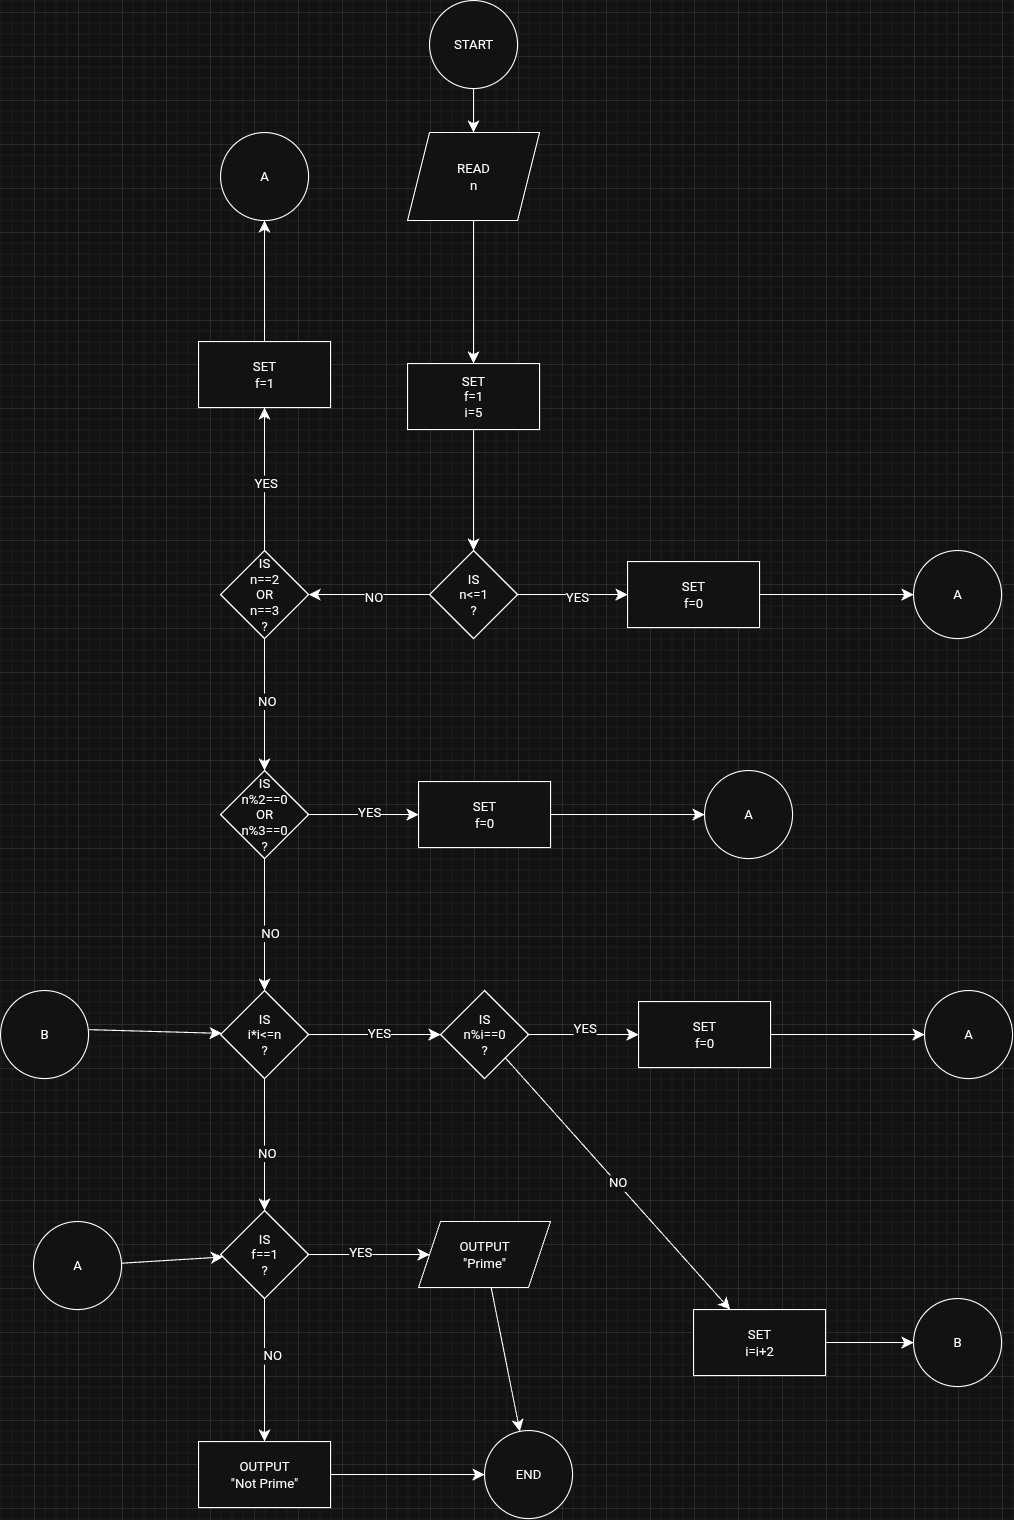

The diagram above was exported from draw.io. Its source (the exported page's mxGraphModel, read from the mxfile embedded in the PNG):
<mxGraphModel dx="1771" dy="1733" grid="1" gridSize="10" guides="1" tooltips="1" connect="1" arrows="1" fold="1" page="1" pageScale="1" pageWidth="827" pageHeight="1169" math="0" shadow="0">
  <root>
    <mxCell id="0" />
    <mxCell id="1" parent="0" />
    <mxCell id="0kqALnQPM8E7UXVG6S_N-3" value="" style="edgeStyle=none;curved=1;rounded=0;orthogonalLoop=1;jettySize=auto;html=1;fontSize=12;startSize=8;endSize=8;" edge="1" parent="1" source="0kqALnQPM8E7UXVG6S_N-1" target="0kqALnQPM8E7UXVG6S_N-2">
      <mxGeometry relative="1" as="geometry" />
    </mxCell>
    <mxCell id="0kqALnQPM8E7UXVG6S_N-1" value="START" style="ellipse;whiteSpace=wrap;html=1;" vertex="1" parent="1">
      <mxGeometry x="360" y="30" width="80" height="80" as="geometry" />
    </mxCell>
    <mxCell id="0kqALnQPM8E7UXVG6S_N-6" value="" style="edgeStyle=none;curved=1;rounded=0;orthogonalLoop=1;jettySize=auto;html=1;fontSize=12;startSize=8;endSize=8;" edge="1" parent="1" source="0kqALnQPM8E7UXVG6S_N-2" target="0kqALnQPM8E7UXVG6S_N-5">
      <mxGeometry relative="1" as="geometry" />
    </mxCell>
    <mxCell id="0kqALnQPM8E7UXVG6S_N-2" value="READ&lt;div&gt;n&lt;/div&gt;" style="shape=parallelogram;perimeter=parallelogramPerimeter;whiteSpace=wrap;html=1;fixedSize=1;" vertex="1" parent="1">
      <mxGeometry x="340" y="150" width="120" height="80" as="geometry" />
    </mxCell>
    <mxCell id="0kqALnQPM8E7UXVG6S_N-8" value="" style="edgeStyle=none;curved=1;rounded=0;orthogonalLoop=1;jettySize=auto;html=1;fontSize=12;startSize=8;endSize=8;" edge="1" parent="1" source="0kqALnQPM8E7UXVG6S_N-5" target="0kqALnQPM8E7UXVG6S_N-7">
      <mxGeometry relative="1" as="geometry" />
    </mxCell>
    <mxCell id="0kqALnQPM8E7UXVG6S_N-5" value="SET&lt;div&gt;f=1&lt;/div&gt;&lt;div&gt;i=5&lt;/div&gt;" style="whiteSpace=wrap;html=1;" vertex="1" parent="1">
      <mxGeometry x="340" y="360" width="120" height="60" as="geometry" />
    </mxCell>
    <mxCell id="0kqALnQPM8E7UXVG6S_N-12" value="" style="edgeStyle=none;curved=1;rounded=0;orthogonalLoop=1;jettySize=auto;html=1;fontSize=12;startSize=8;endSize=8;" edge="1" parent="1" source="0kqALnQPM8E7UXVG6S_N-7" target="0kqALnQPM8E7UXVG6S_N-11">
      <mxGeometry relative="1" as="geometry" />
    </mxCell>
    <mxCell id="0kqALnQPM8E7UXVG6S_N-40" value="YES" style="edgeLabel;html=1;align=center;verticalAlign=middle;resizable=0;points=[];fontSize=12;" vertex="1" connectable="0" parent="0kqALnQPM8E7UXVG6S_N-12">
      <mxGeometry x="0.0583" y="-2" relative="1" as="geometry">
        <mxPoint as="offset" />
      </mxGeometry>
    </mxCell>
    <mxCell id="0kqALnQPM8E7UXVG6S_N-19" value="" style="edgeStyle=none;curved=1;rounded=0;orthogonalLoop=1;jettySize=auto;html=1;fontSize=12;startSize=8;endSize=8;" edge="1" parent="1" source="0kqALnQPM8E7UXVG6S_N-7" target="0kqALnQPM8E7UXVG6S_N-18">
      <mxGeometry relative="1" as="geometry" />
    </mxCell>
    <mxCell id="0kqALnQPM8E7UXVG6S_N-41" value="NO" style="edgeLabel;html=1;align=center;verticalAlign=middle;resizable=0;points=[];fontSize=12;" vertex="1" connectable="0" parent="0kqALnQPM8E7UXVG6S_N-19">
      <mxGeometry x="-0.051" y="2" relative="1" as="geometry">
        <mxPoint as="offset" />
      </mxGeometry>
    </mxCell>
    <mxCell id="0kqALnQPM8E7UXVG6S_N-7" value="IS&lt;div&gt;n&amp;lt;=1&lt;/div&gt;&lt;div&gt;?&lt;/div&gt;" style="rhombus;whiteSpace=wrap;html=1;" vertex="1" parent="1">
      <mxGeometry x="360" y="530" width="80" height="80" as="geometry" />
    </mxCell>
    <mxCell id="0kqALnQPM8E7UXVG6S_N-16" value="" style="edgeStyle=none;curved=1;rounded=0;orthogonalLoop=1;jettySize=auto;html=1;fontSize=12;startSize=8;endSize=8;" edge="1" parent="1" source="0kqALnQPM8E7UXVG6S_N-11" target="0kqALnQPM8E7UXVG6S_N-15">
      <mxGeometry relative="1" as="geometry" />
    </mxCell>
    <mxCell id="0kqALnQPM8E7UXVG6S_N-11" value="SET&lt;div&gt;f=0&lt;/div&gt;" style="whiteSpace=wrap;html=1;" vertex="1" parent="1">
      <mxGeometry x="540" y="540" width="120" height="60" as="geometry" />
    </mxCell>
    <mxCell id="0kqALnQPM8E7UXVG6S_N-15" value="A" style="ellipse;whiteSpace=wrap;html=1;" vertex="1" parent="1">
      <mxGeometry x="800" y="530" width="80" height="80" as="geometry" />
    </mxCell>
    <mxCell id="0kqALnQPM8E7UXVG6S_N-23" value="" style="edgeStyle=none;curved=1;rounded=0;orthogonalLoop=1;jettySize=auto;html=1;fontSize=12;startSize=8;endSize=8;" edge="1" parent="1" source="0kqALnQPM8E7UXVG6S_N-18" target="0kqALnQPM8E7UXVG6S_N-22">
      <mxGeometry relative="1" as="geometry" />
    </mxCell>
    <mxCell id="0kqALnQPM8E7UXVG6S_N-42" value="YES" style="edgeLabel;html=1;align=center;verticalAlign=middle;resizable=0;points=[];fontSize=12;" vertex="1" connectable="0" parent="0kqALnQPM8E7UXVG6S_N-23">
      <mxGeometry x="-0.0398" relative="1" as="geometry">
        <mxPoint as="offset" />
      </mxGeometry>
    </mxCell>
    <mxCell id="0kqALnQPM8E7UXVG6S_N-27" value="" style="edgeStyle=none;curved=1;rounded=0;orthogonalLoop=1;jettySize=auto;html=1;fontSize=12;startSize=8;endSize=8;" edge="1" parent="1" source="0kqALnQPM8E7UXVG6S_N-18" target="0kqALnQPM8E7UXVG6S_N-26">
      <mxGeometry relative="1" as="geometry" />
    </mxCell>
    <mxCell id="0kqALnQPM8E7UXVG6S_N-43" value="NO" style="edgeLabel;html=1;align=center;verticalAlign=middle;resizable=0;points=[];fontSize=12;" vertex="1" connectable="0" parent="0kqALnQPM8E7UXVG6S_N-27">
      <mxGeometry x="-0.0615" y="1" relative="1" as="geometry">
        <mxPoint as="offset" />
      </mxGeometry>
    </mxCell>
    <mxCell id="0kqALnQPM8E7UXVG6S_N-18" value="IS&lt;div&gt;n==2&lt;/div&gt;&lt;div&gt;OR&lt;/div&gt;&lt;div&gt;n==3&lt;/div&gt;&lt;div&gt;?&lt;/div&gt;" style="rhombus;whiteSpace=wrap;html=1;" vertex="1" parent="1">
      <mxGeometry x="170" y="530" width="80" height="80" as="geometry" />
    </mxCell>
    <mxCell id="0kqALnQPM8E7UXVG6S_N-25" value="" style="edgeStyle=none;curved=1;rounded=0;orthogonalLoop=1;jettySize=auto;html=1;fontSize=12;startSize=8;endSize=8;" edge="1" parent="1" source="0kqALnQPM8E7UXVG6S_N-22" target="0kqALnQPM8E7UXVG6S_N-24">
      <mxGeometry relative="1" as="geometry" />
    </mxCell>
    <mxCell id="0kqALnQPM8E7UXVG6S_N-22" value="SET&lt;div&gt;f=1&lt;/div&gt;" style="whiteSpace=wrap;html=1;" vertex="1" parent="1">
      <mxGeometry x="150" y="340" width="120" height="60" as="geometry" />
    </mxCell>
    <mxCell id="0kqALnQPM8E7UXVG6S_N-24" value="A" style="ellipse;whiteSpace=wrap;html=1;" vertex="1" parent="1">
      <mxGeometry x="170" y="150" width="80" height="80" as="geometry" />
    </mxCell>
    <mxCell id="0kqALnQPM8E7UXVG6S_N-29" value="" style="edgeStyle=none;curved=1;rounded=0;orthogonalLoop=1;jettySize=auto;html=1;fontSize=12;startSize=8;endSize=8;" edge="1" parent="1" source="0kqALnQPM8E7UXVG6S_N-26" target="0kqALnQPM8E7UXVG6S_N-28">
      <mxGeometry relative="1" as="geometry" />
    </mxCell>
    <mxCell id="0kqALnQPM8E7UXVG6S_N-44" value="YES" style="edgeLabel;html=1;align=center;verticalAlign=middle;resizable=0;points=[];fontSize=12;" vertex="1" connectable="0" parent="0kqALnQPM8E7UXVG6S_N-29">
      <mxGeometry x="0.0835" y="3" relative="1" as="geometry">
        <mxPoint as="offset" />
      </mxGeometry>
    </mxCell>
    <mxCell id="0kqALnQPM8E7UXVG6S_N-33" value="" style="edgeStyle=none;curved=1;rounded=0;orthogonalLoop=1;jettySize=auto;html=1;fontSize=12;startSize=8;endSize=8;" edge="1" parent="1" source="0kqALnQPM8E7UXVG6S_N-26" target="0kqALnQPM8E7UXVG6S_N-32">
      <mxGeometry relative="1" as="geometry" />
    </mxCell>
    <mxCell id="0kqALnQPM8E7UXVG6S_N-45" value="NO" style="edgeLabel;html=1;align=center;verticalAlign=middle;resizable=0;points=[];fontSize=12;" vertex="1" connectable="0" parent="0kqALnQPM8E7UXVG6S_N-33">
      <mxGeometry x="0.1138" y="4" relative="1" as="geometry">
        <mxPoint as="offset" />
      </mxGeometry>
    </mxCell>
    <mxCell id="0kqALnQPM8E7UXVG6S_N-26" value="IS&lt;div&gt;n%2==0&lt;/div&gt;&lt;div&gt;OR&lt;/div&gt;&lt;div&gt;n%3==0&lt;/div&gt;&lt;div&gt;?&lt;/div&gt;" style="rhombus;whiteSpace=wrap;html=1;" vertex="1" parent="1">
      <mxGeometry x="170" y="730" width="80" height="80" as="geometry" />
    </mxCell>
    <mxCell id="0kqALnQPM8E7UXVG6S_N-31" value="" style="edgeStyle=none;curved=1;rounded=0;orthogonalLoop=1;jettySize=auto;html=1;fontSize=12;startSize=8;endSize=8;" edge="1" parent="1" source="0kqALnQPM8E7UXVG6S_N-28" target="0kqALnQPM8E7UXVG6S_N-30">
      <mxGeometry relative="1" as="geometry" />
    </mxCell>
    <mxCell id="0kqALnQPM8E7UXVG6S_N-28" value="SET&lt;div&gt;f=0&lt;/div&gt;" style="whiteSpace=wrap;html=1;" vertex="1" parent="1">
      <mxGeometry x="350" y="740" width="120" height="60" as="geometry" />
    </mxCell>
    <mxCell id="0kqALnQPM8E7UXVG6S_N-30" value="A" style="ellipse;whiteSpace=wrap;html=1;" vertex="1" parent="1">
      <mxGeometry x="610" y="730" width="80" height="80" as="geometry" />
    </mxCell>
    <mxCell id="0kqALnQPM8E7UXVG6S_N-39" value="" style="edgeStyle=none;curved=1;rounded=0;orthogonalLoop=1;jettySize=auto;html=1;fontSize=12;startSize=8;endSize=8;exitX=1;exitY=0.75;exitDx=0;exitDy=0;exitPerimeter=0;" edge="1" parent="1" target="0kqALnQPM8E7UXVG6S_N-32">
      <mxGeometry relative="1" as="geometry">
        <mxPoint x="50" y="965.56" as="sourcePoint" />
        <mxPoint x="160" y="980" as="targetPoint" />
      </mxGeometry>
    </mxCell>
    <mxCell id="0kqALnQPM8E7UXVG6S_N-47" value="" style="edgeStyle=none;curved=1;rounded=0;orthogonalLoop=1;jettySize=auto;html=1;fontSize=12;startSize=8;endSize=8;" edge="1" parent="1" source="0kqALnQPM8E7UXVG6S_N-32" target="0kqALnQPM8E7UXVG6S_N-46">
      <mxGeometry relative="1" as="geometry" />
    </mxCell>
    <mxCell id="0kqALnQPM8E7UXVG6S_N-55" value="YES" style="edgeLabel;html=1;align=center;verticalAlign=middle;resizable=0;points=[];fontSize=12;" vertex="1" connectable="0" parent="0kqALnQPM8E7UXVG6S_N-47">
      <mxGeometry x="0.0541" y="2" relative="1" as="geometry">
        <mxPoint as="offset" />
      </mxGeometry>
    </mxCell>
    <mxCell id="0kqALnQPM8E7UXVG6S_N-57" value="" style="edgeStyle=none;curved=1;rounded=0;orthogonalLoop=1;jettySize=auto;html=1;fontSize=12;startSize=8;endSize=8;" edge="1" parent="1" source="0kqALnQPM8E7UXVG6S_N-32" target="0kqALnQPM8E7UXVG6S_N-56">
      <mxGeometry relative="1" as="geometry" />
    </mxCell>
    <mxCell id="0kqALnQPM8E7UXVG6S_N-58" value="NO" style="edgeLabel;html=1;align=center;verticalAlign=middle;resizable=0;points=[];fontSize=12;" vertex="1" connectable="0" parent="0kqALnQPM8E7UXVG6S_N-57">
      <mxGeometry x="0.1228" y="1" relative="1" as="geometry">
        <mxPoint as="offset" />
      </mxGeometry>
    </mxCell>
    <mxCell id="0kqALnQPM8E7UXVG6S_N-32" value="IS&lt;div&gt;i*i&amp;lt;=n&lt;/div&gt;&lt;div&gt;?&lt;/div&gt;" style="rhombus;whiteSpace=wrap;html=1;" vertex="1" parent="1">
      <mxGeometry x="170" y="930" width="80" height="80" as="geometry" />
    </mxCell>
    <mxCell id="0kqALnQPM8E7UXVG6S_N-38" value="B" style="ellipse;whiteSpace=wrap;html=1;" vertex="1" parent="1">
      <mxGeometry x="-30" y="930" width="80" height="80" as="geometry" />
    </mxCell>
    <mxCell id="0kqALnQPM8E7UXVG6S_N-49" value="" style="edgeStyle=none;curved=1;rounded=0;orthogonalLoop=1;jettySize=auto;html=1;fontSize=12;startSize=8;endSize=8;" edge="1" parent="1" source="0kqALnQPM8E7UXVG6S_N-46" target="0kqALnQPM8E7UXVG6S_N-48">
      <mxGeometry relative="1" as="geometry" />
    </mxCell>
    <mxCell id="0kqALnQPM8E7UXVG6S_N-54" value="YES" style="edgeLabel;html=1;align=center;verticalAlign=middle;resizable=0;points=[];fontSize=12;" vertex="1" connectable="0" parent="0kqALnQPM8E7UXVG6S_N-49">
      <mxGeometry x="0.0035" y="6" relative="1" as="geometry">
        <mxPoint as="offset" />
      </mxGeometry>
    </mxCell>
    <mxCell id="0kqALnQPM8E7UXVG6S_N-81" value="NO" style="edgeStyle=none;curved=1;rounded=0;orthogonalLoop=1;jettySize=auto;html=1;fontSize=12;startSize=8;endSize=8;" edge="1" parent="1" source="0kqALnQPM8E7UXVG6S_N-46" target="0kqALnQPM8E7UXVG6S_N-78">
      <mxGeometry relative="1" as="geometry" />
    </mxCell>
    <mxCell id="0kqALnQPM8E7UXVG6S_N-46" value="IS&lt;div&gt;n%i==0&lt;/div&gt;&lt;div&gt;?&lt;/div&gt;" style="rhombus;whiteSpace=wrap;html=1;" vertex="1" parent="1">
      <mxGeometry x="370" y="930" width="80" height="80" as="geometry" />
    </mxCell>
    <mxCell id="0kqALnQPM8E7UXVG6S_N-53" value="" style="edgeStyle=none;curved=1;rounded=0;orthogonalLoop=1;jettySize=auto;html=1;fontSize=12;startSize=8;endSize=8;" edge="1" parent="1" source="0kqALnQPM8E7UXVG6S_N-48" target="0kqALnQPM8E7UXVG6S_N-52">
      <mxGeometry relative="1" as="geometry" />
    </mxCell>
    <mxCell id="0kqALnQPM8E7UXVG6S_N-48" value="SET&lt;div&gt;f=0&lt;/div&gt;" style="whiteSpace=wrap;html=1;" vertex="1" parent="1">
      <mxGeometry x="550" y="940" width="120" height="60" as="geometry" />
    </mxCell>
    <mxCell id="0kqALnQPM8E7UXVG6S_N-52" value="A" style="ellipse;whiteSpace=wrap;html=1;" vertex="1" parent="1">
      <mxGeometry x="810" y="930" width="80" height="80" as="geometry" />
    </mxCell>
    <mxCell id="0kqALnQPM8E7UXVG6S_N-60" value="" style="edgeStyle=none;curved=1;rounded=0;orthogonalLoop=1;jettySize=auto;html=1;fontSize=12;startSize=8;endSize=8;" edge="1" parent="1" source="0kqALnQPM8E7UXVG6S_N-56" target="0kqALnQPM8E7UXVG6S_N-59">
      <mxGeometry relative="1" as="geometry" />
    </mxCell>
    <mxCell id="0kqALnQPM8E7UXVG6S_N-61" value="YES" style="edgeLabel;html=1;align=center;verticalAlign=middle;resizable=0;points=[];fontSize=12;" vertex="1" connectable="0" parent="0kqALnQPM8E7UXVG6S_N-60">
      <mxGeometry x="-0.1635" y="3" relative="1" as="geometry">
        <mxPoint as="offset" />
      </mxGeometry>
    </mxCell>
    <mxCell id="0kqALnQPM8E7UXVG6S_N-65" value="" style="edgeStyle=none;curved=1;rounded=0;orthogonalLoop=1;jettySize=auto;html=1;fontSize=12;startSize=8;endSize=8;" edge="1" parent="1" source="0kqALnQPM8E7UXVG6S_N-56" target="0kqALnQPM8E7UXVG6S_N-64">
      <mxGeometry relative="1" as="geometry" />
    </mxCell>
    <mxCell id="0kqALnQPM8E7UXVG6S_N-66" value="NO" style="edgeLabel;html=1;align=center;verticalAlign=middle;resizable=0;points=[];fontSize=12;" vertex="1" connectable="0" parent="0kqALnQPM8E7UXVG6S_N-65">
      <mxGeometry x="-0.2206" y="6" relative="1" as="geometry">
        <mxPoint as="offset" />
      </mxGeometry>
    </mxCell>
    <mxCell id="0kqALnQPM8E7UXVG6S_N-56" value="IS&lt;div&gt;f==1&lt;/div&gt;&lt;div&gt;?&lt;/div&gt;" style="rhombus;whiteSpace=wrap;html=1;" vertex="1" parent="1">
      <mxGeometry x="170" y="1130" width="80" height="80" as="geometry" />
    </mxCell>
    <mxCell id="0kqALnQPM8E7UXVG6S_N-70" value="" style="edgeStyle=none;curved=1;rounded=0;orthogonalLoop=1;jettySize=auto;html=1;fontSize=12;startSize=8;endSize=8;" edge="1" parent="1" source="0kqALnQPM8E7UXVG6S_N-59" target="0kqALnQPM8E7UXVG6S_N-68">
      <mxGeometry relative="1" as="geometry" />
    </mxCell>
    <mxCell id="0kqALnQPM8E7UXVG6S_N-59" value="OUTPUT&lt;div&gt;&quot;Prime&quot;&lt;/div&gt;" style="shape=parallelogram;perimeter=parallelogramPerimeter;whiteSpace=wrap;html=1;fixedSize=1;" vertex="1" parent="1">
      <mxGeometry x="350" y="1140" width="120" height="60" as="geometry" />
    </mxCell>
    <mxCell id="0kqALnQPM8E7UXVG6S_N-69" value="" style="edgeStyle=none;curved=1;rounded=0;orthogonalLoop=1;jettySize=auto;html=1;fontSize=12;startSize=8;endSize=8;" edge="1" parent="1" source="0kqALnQPM8E7UXVG6S_N-64" target="0kqALnQPM8E7UXVG6S_N-68">
      <mxGeometry relative="1" as="geometry" />
    </mxCell>
    <mxCell id="0kqALnQPM8E7UXVG6S_N-64" value="OUTPUT&lt;div&gt;&quot;Not Prime&quot;&lt;/div&gt;" style="whiteSpace=wrap;html=1;" vertex="1" parent="1">
      <mxGeometry x="150" y="1340" width="120" height="60" as="geometry" />
    </mxCell>
    <mxCell id="0kqALnQPM8E7UXVG6S_N-68" value="END" style="ellipse;whiteSpace=wrap;html=1;" vertex="1" parent="1">
      <mxGeometry x="410" y="1330" width="80" height="80" as="geometry" />
    </mxCell>
    <mxCell id="0kqALnQPM8E7UXVG6S_N-72" value="" style="edgeStyle=none;curved=1;rounded=0;orthogonalLoop=1;jettySize=auto;html=1;fontSize=12;startSize=8;endSize=8;" edge="1" parent="1" source="0kqALnQPM8E7UXVG6S_N-71" target="0kqALnQPM8E7UXVG6S_N-56">
      <mxGeometry relative="1" as="geometry" />
    </mxCell>
    <mxCell id="0kqALnQPM8E7UXVG6S_N-71" value="A" style="ellipse;whiteSpace=wrap;html=1;" vertex="1" parent="1">
      <mxGeometry y="1140" width="80" height="80" as="geometry" />
    </mxCell>
    <mxCell id="0kqALnQPM8E7UXVG6S_N-80" value="" style="edgeStyle=none;curved=1;rounded=0;orthogonalLoop=1;jettySize=auto;html=1;fontSize=12;startSize=8;endSize=8;" edge="1" parent="1" source="0kqALnQPM8E7UXVG6S_N-78" target="0kqALnQPM8E7UXVG6S_N-79">
      <mxGeometry relative="1" as="geometry" />
    </mxCell>
    <mxCell id="0kqALnQPM8E7UXVG6S_N-78" value="SET&lt;div&gt;i=i+2&lt;/div&gt;" style="whiteSpace=wrap;html=1;" vertex="1" parent="1">
      <mxGeometry x="600" y="1220" width="120" height="60" as="geometry" />
    </mxCell>
    <mxCell id="0kqALnQPM8E7UXVG6S_N-79" value="B" style="ellipse;whiteSpace=wrap;html=1;" vertex="1" parent="1">
      <mxGeometry x="800" y="1210" width="80" height="80" as="geometry" />
    </mxCell>
  </root>
</mxGraphModel>